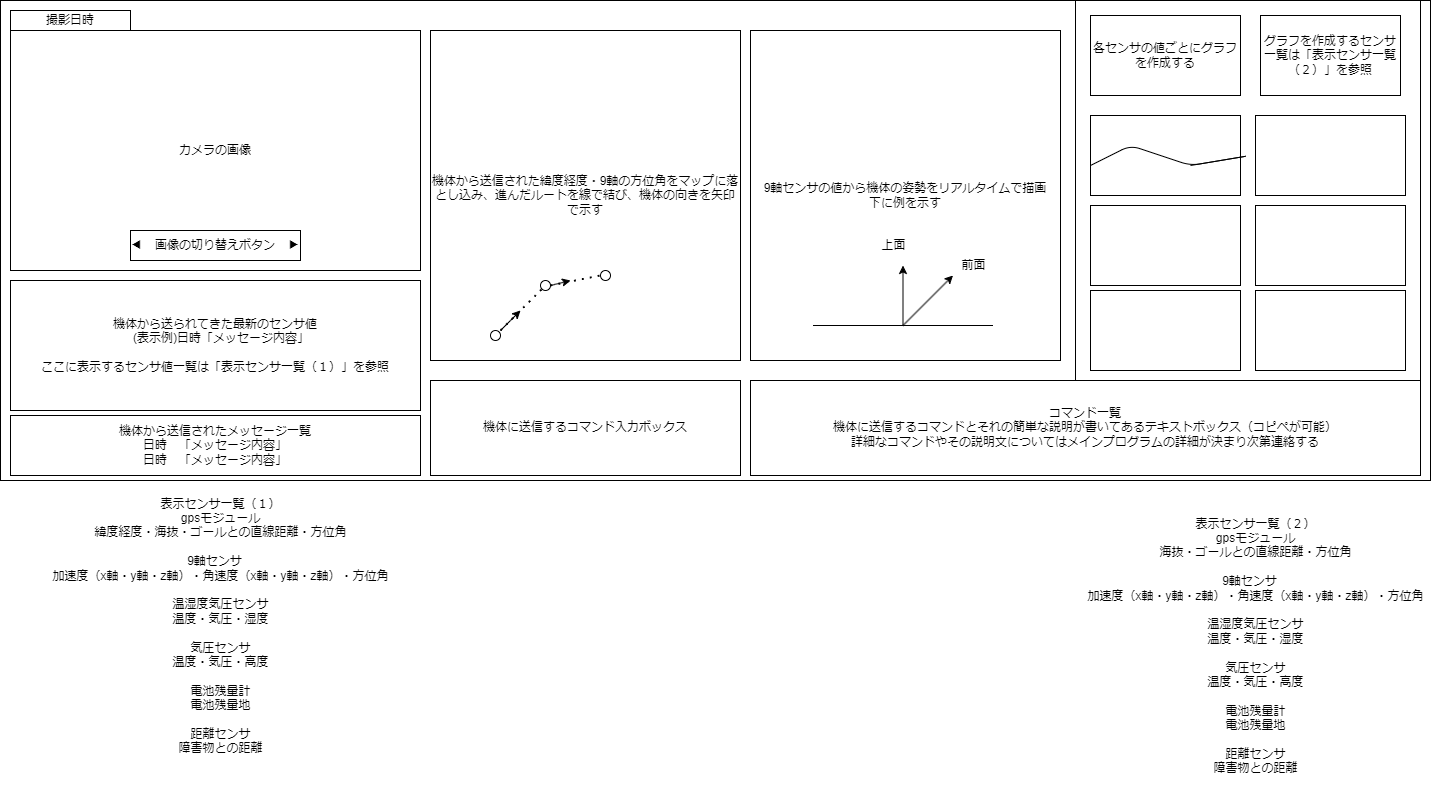

The diagram above was exported from draw.io. Its source (the exported page's mxGraphModel, read from the mxfile embedded in the PNG):
<mxGraphModel dx="2026" dy="1171" grid="1" gridSize="10" guides="1" tooltips="1" connect="1" arrows="1" fold="1" page="1" pageScale="1" pageWidth="827" pageHeight="1169" math="0" shadow="0">
  <root>
    <mxCell id="0" />
    <mxCell id="1" parent="0" />
    <mxCell id="2" value="" style="rounded=0;whiteSpace=wrap;html=1;" parent="1" vertex="1">
      <mxGeometry x="40" y="150" width="1430" height="480" as="geometry" />
    </mxCell>
    <mxCell id="3" value="カメラの画像" style="rounded=0;whiteSpace=wrap;html=1;" parent="1" vertex="1">
      <mxGeometry x="50" y="180" width="410" height="240" as="geometry" />
    </mxCell>
    <mxCell id="4" value="撮影日時" style="rounded=0;whiteSpace=wrap;html=1;" parent="1" vertex="1">
      <mxGeometry x="50" y="160" width="120" height="20" as="geometry" />
    </mxCell>
    <mxCell id="5" value="機体に送信するコマンド入力ボックス" style="rounded=0;whiteSpace=wrap;html=1;" parent="1" vertex="1">
      <mxGeometry x="470" y="530" width="310" height="95" as="geometry" />
    </mxCell>
    <mxCell id="6" value="機体から送られてきた最新のセンサ値&lt;br&gt;　(表示例)日時「メッセージ内容」&lt;br&gt;&lt;br&gt;ここに表示するセンサ値一覧は「表示センサ一覧（１）」を参照" style="rounded=0;whiteSpace=wrap;html=1;" parent="1" vertex="1">
      <mxGeometry x="50" y="430" width="410" height="130" as="geometry" />
    </mxCell>
    <mxCell id="7" value="" style="rounded=0;whiteSpace=wrap;html=1;" parent="1" vertex="1">
      <mxGeometry x="1115" y="150" width="345" height="380" as="geometry" />
    </mxCell>
    <mxCell id="8" value="各センサの値ごとにグラフを作成する" style="rounded=0;whiteSpace=wrap;html=1;" parent="1" vertex="1">
      <mxGeometry x="1130" y="165" width="150" height="80" as="geometry" />
    </mxCell>
    <mxCell id="9" value="グラフを作成するセンサ一覧は「表示センサ一覧（２）」を参照&lt;br&gt;" style="rounded=0;whiteSpace=wrap;html=1;" parent="1" vertex="1">
      <mxGeometry x="1300" y="165" width="140" height="80" as="geometry" />
    </mxCell>
    <mxCell id="12" value="" style="rounded=0;whiteSpace=wrap;html=1;" parent="1" vertex="1">
      <mxGeometry x="1130" y="265" width="150" height="80" as="geometry" />
    </mxCell>
    <mxCell id="13" value="" style="rounded=0;whiteSpace=wrap;html=1;" parent="1" vertex="1">
      <mxGeometry x="1295" y="265" width="150" height="80" as="geometry" />
    </mxCell>
    <mxCell id="14" value="" style="rounded=0;whiteSpace=wrap;html=1;" parent="1" vertex="1">
      <mxGeometry x="1130" y="355" width="150" height="80" as="geometry" />
    </mxCell>
    <mxCell id="15" value="" style="rounded=0;whiteSpace=wrap;html=1;" parent="1" vertex="1">
      <mxGeometry x="1295" y="355" width="150" height="80" as="geometry" />
    </mxCell>
    <mxCell id="16" value="" style="rounded=0;whiteSpace=wrap;html=1;" parent="1" vertex="1">
      <mxGeometry x="1130" y="440" width="150" height="80" as="geometry" />
    </mxCell>
    <mxCell id="17" value="" style="rounded=0;whiteSpace=wrap;html=1;" parent="1" vertex="1">
      <mxGeometry x="1295" y="440" width="150" height="80" as="geometry" />
    </mxCell>
    <mxCell id="18" value="機体から送信された緯度経度・9軸の方位角をマップに落とし込み、進んだルートを線で結び、機体の向きを矢印で示す" style="rounded=0;whiteSpace=wrap;html=1;" parent="1" vertex="1">
      <mxGeometry x="470" y="180" width="310" height="330" as="geometry" />
    </mxCell>
    <mxCell id="19" value="◀　画像の切り替えボタン　▶" style="rounded=0;whiteSpace=wrap;html=1;" parent="1" vertex="1">
      <mxGeometry x="170" y="380" width="170" height="30" as="geometry" />
    </mxCell>
    <mxCell id="20" value="9軸センサの値から機体の姿勢をリアルタイムで描画&lt;br&gt;下に例を示す" style="rounded=0;whiteSpace=wrap;html=1;" parent="1" vertex="1">
      <mxGeometry x="790" y="180" width="310" height="330" as="geometry" />
    </mxCell>
    <mxCell id="21" value="コマンド一覧&lt;br&gt;機体に送信するコマンドとそれの簡単な説明が書いてあるテキストボックス（コピペが可能）&lt;br&gt;詳細なコマンドやその説明文についてはメインプログラムの詳細が決まり次第連絡する" style="rounded=0;whiteSpace=wrap;html=1;" parent="1" vertex="1">
      <mxGeometry x="790" y="530" width="670" height="95" as="geometry" />
    </mxCell>
    <mxCell id="VxKiJi_Zbdtl0U5BYFTS-21" value="機体から送信されたメッセージ一覧&lt;br&gt;日時　「メッセージ内容」&lt;br&gt;日時　「メッセージ内容」" style="rounded=0;whiteSpace=wrap;html=1;" parent="1" vertex="1">
      <mxGeometry x="50" y="565" width="410" height="60" as="geometry" />
    </mxCell>
    <mxCell id="cp_QES1d_VPatUWJpXwe-21" value="表示センサ一覧（１）&lt;br style=&quot;border-color: var(--border-color);&quot;&gt;&lt;span style=&quot;&quot;&gt;gpsモジュール&lt;br&gt;緯度経度・海抜・&lt;/span&gt;&lt;span style=&quot;&quot;&gt;ゴールとの直線距離・方位角&lt;br&gt;&lt;/span&gt;&lt;br style=&quot;border-color: var(--border-color);&quot;&gt;&lt;span style=&quot;&quot;&gt;9軸センサ　&lt;br&gt;加速度（x軸・y軸・z軸）・角速度（x軸・y軸・z軸）・方位角&lt;br&gt;&lt;br&gt;温湿度気圧センサ&lt;br&gt;温度・気圧・湿度&lt;br&gt;&lt;br&gt;気圧センサ&lt;br&gt;温度・気圧・高度&lt;br&gt;&lt;br&gt;電池残量計&lt;br&gt;電池残量地&lt;br&gt;&lt;br&gt;距離センサ&lt;br&gt;障害物との距離&lt;br&gt;&lt;br&gt;&lt;br&gt;&lt;/span&gt;" style="text;html=1;align=center;verticalAlign=middle;resizable=0;points=[];autosize=1;strokeColor=none;fillColor=none;" vertex="1" parent="1">
      <mxGeometry x="80" y="640" width="360" height="300" as="geometry" />
    </mxCell>
    <mxCell id="cp_QES1d_VPatUWJpXwe-27" value="" style="group" vertex="1" connectable="0" parent="1">
      <mxGeometry x="852.5" y="380" width="185" height="95" as="geometry" />
    </mxCell>
    <mxCell id="cp_QES1d_VPatUWJpXwe-22" value="" style="endArrow=none;html=1;rounded=0;" edge="1" parent="cp_QES1d_VPatUWJpXwe-27">
      <mxGeometry width="50" height="50" relative="1" as="geometry">
        <mxPoint y="95" as="sourcePoint" />
        <mxPoint x="180" y="95" as="targetPoint" />
      </mxGeometry>
    </mxCell>
    <mxCell id="cp_QES1d_VPatUWJpXwe-23" value="" style="endArrow=classic;html=1;rounded=0;" edge="1" parent="cp_QES1d_VPatUWJpXwe-27">
      <mxGeometry width="50" height="50" relative="1" as="geometry">
        <mxPoint x="90" y="95" as="sourcePoint" />
        <mxPoint x="90" y="35" as="targetPoint" />
      </mxGeometry>
    </mxCell>
    <mxCell id="cp_QES1d_VPatUWJpXwe-24" value="" style="endArrow=classic;html=1;rounded=0;" edge="1" parent="cp_QES1d_VPatUWJpXwe-27">
      <mxGeometry width="50" height="50" relative="1" as="geometry">
        <mxPoint x="90" y="95" as="sourcePoint" />
        <mxPoint x="140" y="45" as="targetPoint" />
      </mxGeometry>
    </mxCell>
    <mxCell id="cp_QES1d_VPatUWJpXwe-25" value="前面" style="text;html=1;align=center;verticalAlign=middle;resizable=0;points=[];autosize=1;strokeColor=none;fillColor=none;" vertex="1" parent="cp_QES1d_VPatUWJpXwe-27">
      <mxGeometry x="135" y="20" width="50" height="30" as="geometry" />
    </mxCell>
    <mxCell id="cp_QES1d_VPatUWJpXwe-26" value="上面" style="text;html=1;align=center;verticalAlign=middle;resizable=0;points=[];autosize=1;strokeColor=none;fillColor=none;" vertex="1" parent="cp_QES1d_VPatUWJpXwe-27">
      <mxGeometry x="55" width="50" height="30" as="geometry" />
    </mxCell>
    <mxCell id="cp_QES1d_VPatUWJpXwe-28" value="表示センサ一覧（２）&lt;br style=&quot;border-color: var(--border-color);&quot;&gt;&lt;span style=&quot;&quot;&gt;gpsモジュール&lt;br&gt;海抜・&lt;/span&gt;&lt;span style=&quot;&quot;&gt;ゴールとの直線距離・方位角&lt;br&gt;&lt;/span&gt;&lt;br style=&quot;border-color: var(--border-color);&quot;&gt;&lt;span style=&quot;&quot;&gt;9軸センサ　&lt;br&gt;加速度（x軸・y軸・z軸）・角速度（x軸・y軸・z軸）・方位角&lt;br&gt;&lt;br&gt;温湿度気圧センサ&lt;br&gt;温度・気圧・湿度&lt;br&gt;&lt;br&gt;気圧センサ&lt;br&gt;温度・気圧・高度&lt;br&gt;&lt;br&gt;電池残量計&lt;br&gt;電池残量地&lt;br&gt;&lt;br&gt;距離センサ&lt;br&gt;障害物との距離&lt;br&gt;&lt;br&gt;&lt;br&gt;&lt;/span&gt;" style="text;html=1;align=center;verticalAlign=middle;resizable=0;points=[];autosize=1;strokeColor=none;fillColor=none;" vertex="1" parent="1">
      <mxGeometry x="1115" y="660" width="360" height="300" as="geometry" />
    </mxCell>
    <mxCell id="cp_QES1d_VPatUWJpXwe-40" value="" style="group" vertex="1" connectable="0" parent="1">
      <mxGeometry x="530" y="420" width="120" height="70" as="geometry" />
    </mxCell>
    <mxCell id="cp_QES1d_VPatUWJpXwe-30" value="" style="ellipse;whiteSpace=wrap;html=1;aspect=fixed;" vertex="1" parent="cp_QES1d_VPatUWJpXwe-40">
      <mxGeometry y="60" width="10" height="10" as="geometry" />
    </mxCell>
    <mxCell id="cp_QES1d_VPatUWJpXwe-31" value="" style="endArrow=classic;html=1;rounded=0;" edge="1" parent="cp_QES1d_VPatUWJpXwe-40">
      <mxGeometry width="50" height="50" relative="1" as="geometry">
        <mxPoint x="10" y="60" as="sourcePoint" />
        <mxPoint x="30" y="40" as="targetPoint" />
        <Array as="points">
          <mxPoint x="20" y="50" />
        </Array>
      </mxGeometry>
    </mxCell>
    <mxCell id="cp_QES1d_VPatUWJpXwe-34" value="" style="ellipse;whiteSpace=wrap;html=1;aspect=fixed;" vertex="1" parent="cp_QES1d_VPatUWJpXwe-40">
      <mxGeometry x="50" y="10" width="10" height="10" as="geometry" />
    </mxCell>
    <mxCell id="cp_QES1d_VPatUWJpXwe-35" value="" style="endArrow=classic;html=1;rounded=0;exitX=1;exitY=0.5;exitDx=0;exitDy=0;" edge="1" parent="cp_QES1d_VPatUWJpXwe-40" source="cp_QES1d_VPatUWJpXwe-34">
      <mxGeometry width="50" height="50" relative="1" as="geometry">
        <mxPoint x="80" y="70" as="sourcePoint" />
        <mxPoint x="80" y="10" as="targetPoint" />
      </mxGeometry>
    </mxCell>
    <mxCell id="cp_QES1d_VPatUWJpXwe-36" value="" style="endArrow=none;dashed=1;html=1;dashPattern=1 3;strokeWidth=2;rounded=0;entryX=0;entryY=1;entryDx=0;entryDy=0;" edge="1" parent="cp_QES1d_VPatUWJpXwe-40" target="cp_QES1d_VPatUWJpXwe-34">
      <mxGeometry width="50" height="50" relative="1" as="geometry">
        <mxPoint x="10" y="60" as="sourcePoint" />
        <mxPoint x="60" y="10" as="targetPoint" />
      </mxGeometry>
    </mxCell>
    <mxCell id="cp_QES1d_VPatUWJpXwe-37" value="" style="ellipse;whiteSpace=wrap;html=1;aspect=fixed;" vertex="1" parent="cp_QES1d_VPatUWJpXwe-40">
      <mxGeometry x="110" width="10" height="10" as="geometry" />
    </mxCell>
    <mxCell id="cp_QES1d_VPatUWJpXwe-38" value="" style="endArrow=none;dashed=1;html=1;dashPattern=1 3;strokeWidth=2;rounded=0;entryX=0;entryY=0.5;entryDx=0;entryDy=0;exitX=1;exitY=0.5;exitDx=0;exitDy=0;" edge="1" parent="cp_QES1d_VPatUWJpXwe-40" source="cp_QES1d_VPatUWJpXwe-34" target="cp_QES1d_VPatUWJpXwe-37">
      <mxGeometry width="50" height="50" relative="1" as="geometry">
        <mxPoint x="60" y="10" as="sourcePoint" />
        <mxPoint x="110" y="-40" as="targetPoint" />
      </mxGeometry>
    </mxCell>
    <mxCell id="11" value="" style="endArrow=none;html=1;" parent="1" edge="1">
      <mxGeometry width="50" height="50" relative="1" as="geometry">
        <mxPoint x="1130" y="315" as="sourcePoint" />
        <mxPoint x="1230" y="315" as="targetPoint" />
        <Array as="points">
          <mxPoint x="1170" y="295" />
          <mxPoint x="1230" y="315" />
          <mxPoint x="1290" y="305" />
        </Array>
      </mxGeometry>
    </mxCell>
  </root>
</mxGraphModel>